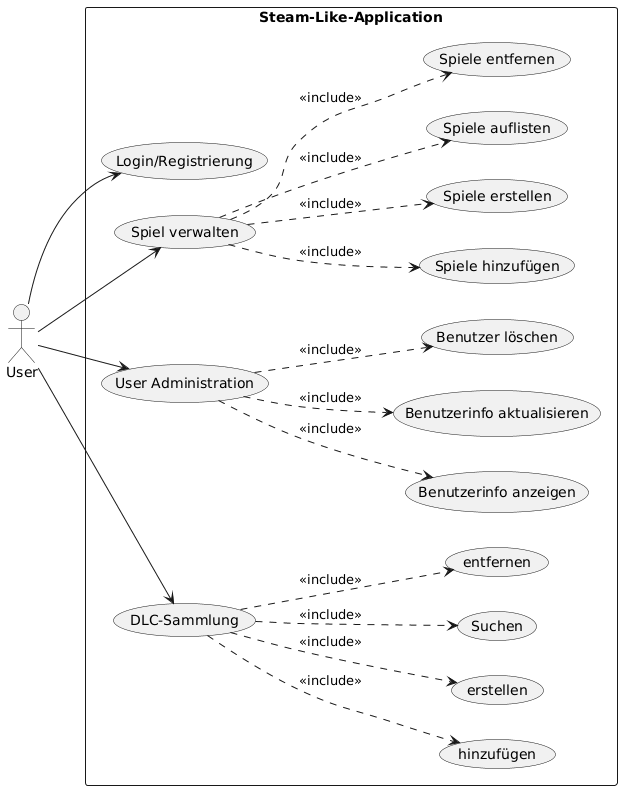

The diagram above was rendered by PlantUML. Its source (embedded in the PNG):
@startuml
left to right direction
skinparam packageStyle rectangle

actor "User" as user

rectangle "Steam-Like-Application" {
    usecase "Login/Registrierung" as login
    
    usecase "Spiel verwalten" as spiel_verwalten
    usecase "Spiele hinzufügen" as sp_add
    usecase "Spiele erstellen" as sp_create
    usecase "Spiele auflisten" as sp_list
    usecase "Spiele entfernen" as sp_remove
    
    usecase "User Administration" as user_admin
    usecase "Benutzerinfo anzeigen" as u_show
    usecase "Benutzerinfo aktualisieren" as u_update
    usecase "Benutzer löschen" as u_delete
    
    usecase "DLC-Sammlung" as dlc_sammlung
    usecase "hinzufügen" as dlc_add
    usecase "erstellen" as dlc_create
    usecase "Suchen" as dlc_search
    usecase "entfernen" as dlc_remove
}

user --> login
user --> spiel_verwalten
user --> user_admin
user --> dlc_sammlung

spiel_verwalten ..> sp_add : <<include>>
spiel_verwalten ..> sp_create : <<include>>
spiel_verwalten ..> sp_list : <<include>>
spiel_verwalten ..> sp_remove : <<include>>

user_admin ..> u_show : <<include>>
user_admin ..> u_update : <<include>>
user_admin ..> u_delete : <<include>>

dlc_sammlung ..> dlc_add : <<include>>
dlc_sammlung ..> dlc_create : <<include>>
dlc_sammlung ..> dlc_search : <<include>>
dlc_sammlung ..> dlc_remove : <<include>>
@endum